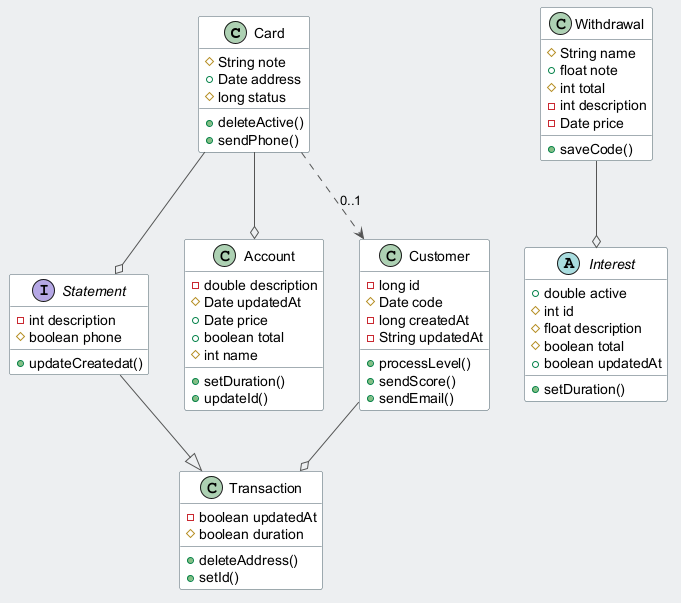

The diagram above was rendered by PlantUML. Its source (embedded in the PNG):
@startuml
skinparam backgroundColor #ECEFF1
skinparam classBackgroundColor #FFFFFF
skinparam classBorderColor #455A64
skinparam ArrowColor #555555
class Card {
  #String note
  +Date address
  #long status
  +deleteActive()
  +sendPhone()
}
class Transaction {
  -boolean updatedAt
  #boolean duration
  +deleteAddress()
  +setId()
}
class Withdrawal {
  #String name
  +float note
  #int total
  -int description
  -Date price
  +saveCode()
}
interface Statement {
  -int description
  #boolean phone
  +updateCreatedat()
}
class Account {
  -double description
  #Date updatedAt
  +Date price
  +boolean total
  #int name
  +setDuration()
  +updateId()
}
abstract class Interest {
  +double active
  #int id
  #float description
  #boolean total
  +boolean updatedAt
  +setDuration()
}
class Customer {
  -long id
  #Date code
  -long createdAt
  -String updatedAt
  +processLevel()
  +sendScore()
  +sendEmail()
}
Card ..> Customer : "0..1"
Card --o Statement
Withdrawal --o Interest
Customer --o Transaction
Card --o Account
Statement --|> Transaction
@enduml